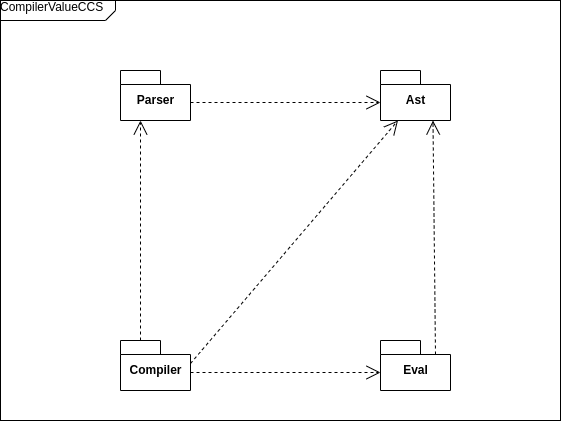

The diagram above was exported from draw.io. Its source (the exported page's mxGraphModel, read from the mxfile embedded in the PNG):
<mxGraphModel dx="1387" dy="781" grid="1" gridSize="10" guides="1" tooltips="1" connect="1" arrows="1" fold="1" page="1" pageScale="1" pageWidth="827" pageHeight="1169" math="0" shadow="0">
  <root>
    <mxCell id="WIyWlLk6GJQsqaUBKTNV-0" />
    <mxCell id="WIyWlLk6GJQsqaUBKTNV-1" parent="WIyWlLk6GJQsqaUBKTNV-0" />
    <mxCell id="-K9rvEGVtkl3w_bJa-kC-0" value="&lt;div&gt;CompilerValueCCS&lt;/div&gt;&lt;div&gt;&lt;br&gt;&lt;/div&gt;" style="html=1;shape=mxgraph.sysml.package;xSize=90;align=left;spacingLeft=10;overflow=fill;strokeWidth=1;recursiveResize=0;labelX=115;" parent="WIyWlLk6GJQsqaUBKTNV-1" vertex="1">
      <mxGeometry x="110" y="50" width="560" height="420" as="geometry" />
    </mxCell>
    <mxCell id="NOtWgdJ5g5dzZbJo8vRP-22" value="Parser" style="shape=folder;fontStyle=1;spacingTop=10;tabWidth=40;tabHeight=14;tabPosition=left;html=1;" parent="WIyWlLk6GJQsqaUBKTNV-1" vertex="1">
      <mxGeometry x="230" y="120" width="70" height="50" as="geometry" />
    </mxCell>
    <mxCell id="NOtWgdJ5g5dzZbJo8vRP-23" value="Ast" style="shape=folder;fontStyle=1;spacingTop=10;tabWidth=40;tabHeight=14;tabPosition=left;html=1;" parent="WIyWlLk6GJQsqaUBKTNV-1" vertex="1">
      <mxGeometry x="490" y="120" width="70" height="50" as="geometry" />
    </mxCell>
    <mxCell id="NOtWgdJ5g5dzZbJo8vRP-32" style="rounded=0;orthogonalLoop=1;jettySize=auto;html=1;exitX=0;exitY=0;exitDx=70;exitDy=23;exitPerimeter=0;dashed=1;endArrow=open;endFill=0;endSize=12;entryX=0.25;entryY=1;entryDx=0;entryDy=0;entryPerimeter=0;" parent="WIyWlLk6GJQsqaUBKTNV-1" source="NOtWgdJ5g5dzZbJo8vRP-24" target="NOtWgdJ5g5dzZbJo8vRP-23" edge="1">
      <mxGeometry relative="1" as="geometry" />
    </mxCell>
    <mxCell id="NOtWgdJ5g5dzZbJo8vRP-24" value="Compiler" style="shape=folder;fontStyle=1;spacingTop=10;tabWidth=40;tabHeight=14;tabPosition=left;html=1;" parent="WIyWlLk6GJQsqaUBKTNV-1" vertex="1">
      <mxGeometry x="230" y="390" width="70" height="50" as="geometry" />
    </mxCell>
    <mxCell id="NOtWgdJ5g5dzZbJo8vRP-35" style="edgeStyle=none;rounded=0;orthogonalLoop=1;jettySize=auto;html=1;exitX=0;exitY=0;exitDx=55;exitDy=14;exitPerimeter=0;entryX=0.75;entryY=1;entryDx=0;entryDy=0;entryPerimeter=0;dashed=1;endArrow=open;endFill=0;endSize=12;" parent="WIyWlLk6GJQsqaUBKTNV-1" source="NOtWgdJ5g5dzZbJo8vRP-26" target="NOtWgdJ5g5dzZbJo8vRP-23" edge="1">
      <mxGeometry relative="1" as="geometry" />
    </mxCell>
    <mxCell id="NOtWgdJ5g5dzZbJo8vRP-26" value="Eval" style="shape=folder;fontStyle=1;spacingTop=10;tabWidth=40;tabHeight=14;tabPosition=left;html=1;" parent="WIyWlLk6GJQsqaUBKTNV-1" vertex="1">
      <mxGeometry x="490" y="390" width="70" height="50" as="geometry" />
    </mxCell>
    <mxCell id="NOtWgdJ5g5dzZbJo8vRP-28" value="" style="edgeStyle=none;html=1;endArrow=open;endSize=12;dashed=1;verticalAlign=bottom;rounded=0;exitX=0;exitY=0;exitDx=70;exitDy=32;exitPerimeter=0;entryX=0;entryY=0;entryDx=0;entryDy=32;entryPerimeter=0;" parent="WIyWlLk6GJQsqaUBKTNV-1" source="NOtWgdJ5g5dzZbJo8vRP-22" target="NOtWgdJ5g5dzZbJo8vRP-23" edge="1">
      <mxGeometry x="0.1111" y="12" width="160" relative="1" as="geometry">
        <mxPoint x="320" y="380" as="sourcePoint" />
        <mxPoint x="480" y="380" as="targetPoint" />
        <mxPoint as="offset" />
      </mxGeometry>
    </mxCell>
    <mxCell id="NOtWgdJ5g5dzZbJo8vRP-29" value="" style="edgeStyle=none;html=1;endArrow=open;endSize=12;dashed=1;verticalAlign=bottom;rounded=0;exitX=0;exitY=0;exitDx=70;exitDy=32;exitPerimeter=0;entryX=0;entryY=0;entryDx=0;entryDy=32;entryPerimeter=0;" parent="WIyWlLk6GJQsqaUBKTNV-1" source="NOtWgdJ5g5dzZbJo8vRP-24" target="NOtWgdJ5g5dzZbJo8vRP-26" edge="1">
      <mxGeometry width="160" relative="1" as="geometry">
        <mxPoint x="320" y="380" as="sourcePoint" />
        <mxPoint x="480" y="380" as="targetPoint" />
      </mxGeometry>
    </mxCell>
    <mxCell id="NOtWgdJ5g5dzZbJo8vRP-31" value="" style="html=1;endArrow=open;endSize=12;dashed=1;verticalAlign=bottom;rounded=0;exitX=0;exitY=0;exitDx=20;exitDy=0;exitPerimeter=0;" parent="WIyWlLk6GJQsqaUBKTNV-1" source="NOtWgdJ5g5dzZbJo8vRP-24" edge="1">
      <mxGeometry width="160" relative="1" as="geometry">
        <mxPoint x="310" y="292" as="sourcePoint" />
        <mxPoint x="250" y="170" as="targetPoint" />
      </mxGeometry>
    </mxCell>
  </root>
</mxGraphModel>